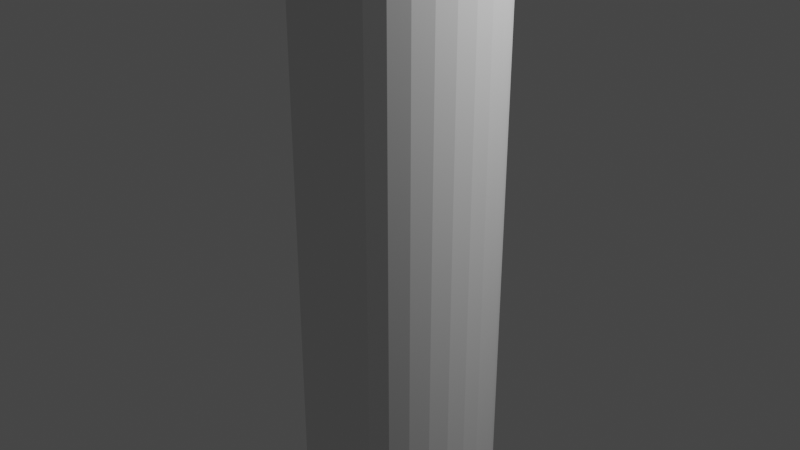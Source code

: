# Source: exp2.blend  (saved by Blender 2.90.8; exported with 4.5.12 LTS)
import bpy
from mathutils import Matrix  # noqa: F401  (used for matrix-valued properties, if any)

bpy.ops.wm.read_factory_settings(use_empty=True)
scene = bpy.context.scene
scene.name = 'Scene'

# ---- collections
col_collection = bpy.data.collections.new('Collection'); scene.collection.children.link(col_collection)

# ---- world
world_world = bpy.data.worlds.new('World'); scene.world = world_world
world_world.use_nodes = True; world_world.node_tree.nodes.clear()
_N = world_world.node_tree.nodes; _L = world_world.node_tree.links
n0 = _N.new('ShaderNodeOutputWorld'); n0.name = 'World Output'; n0.location = (300, 300)
n1 = _N.new('ShaderNodeBackground'); n1.name = 'Background'; n1.location = (10, 300)
n1.inputs[0].default_value = (0.05088, 0.05088, 0.05088, 1.0)
_L.new(n1.outputs[0], n0.inputs[0])
n0.is_active_output = True
world_world.color = (0.05088, 0.05088, 0.05088)
world_world.use_sun_shadow = False
world_world.sun_shadow_jitter_overblur = 0.0

# ---- lights
light_light = bpy.data.lights.new('Light', 'POINT')
light_light.transmission_factor = 0.0
light_light.energy = 1000.0
light_light.shadow_soft_size = 0.1
light_light.shadow_maximum_resolution = 0.006
light_light.use_absolute_resolution = True

# ---- meshes
me_cylinder = bpy.data.meshes.new('Cylinder')
me_cylinder.from_pydata([(0.0, 1.0, -1.0), (0.0, 1.0, 1.0), (0.1951, 0.9808, -1.0), (0.1951, 0.9808, 1.0), (0.3827, 0.9239, -1.0), (0.3827, 0.9239, 1.0), (0.5556, 0.8315, -1.0), (0.5556, 0.8315, 1.0), (0.7071, 0.7071, -1.0), (0.7071, 0.7071, 1.0), (0.8315, 0.5556, -1.0), (0.8315, 0.5556, 1.0), (0.9239, 0.3827, -1.0), (0.9239, 0.3827, 1.0), (0.9808, 0.1951, -1.0), (0.9808, 0.1951, 1.0), (1.0, 7.55e-08, -1.0), (1.0, 7.55e-08, 1.0), (0.9808, -0.1951, -1.0), (0.9808, -0.1951, 1.0), (0.9239, -0.3827, -1.0), (0.9239, -0.3827, 1.0), (0.8315, -0.5556, -1.0), (0.8315, -0.5556, 1.0), (0.7071, -0.7071, -1.0), (0.7071, -0.7071, 1.0), (0.5556, -0.8315, -1.0), (0.5556, -0.8315, 1.0), (0.3827, -0.9239, -1.0), (0.3827, -0.9239, 1.0), (0.1951, -0.9808, -1.0), (0.1951, -0.9808, 1.0), (-3.258e-07, -1.0, -1.0), (-3.258e-07, -1.0, 1.0), (-0.1951, -0.9808, -1.0), (-0.1951, -0.9808, 1.0), (-0.3827, -0.9239, -1.0), (-0.3827, -0.9239, 1.0), (-0.5556, -0.8315, -1.0), (-0.5556, -0.8315, 1.0), (-0.7071, -0.7071, -1.0), (-0.7071, -0.7071, 1.0), (-0.8315, -0.5556, -1.0), (-0.8315, -0.5556, 1.0), (-0.9239, -0.3827, -1.0), (-0.9239, -0.3827, 1.0), (-0.9808, -0.1951, -1.0), (-0.9808, -0.1951, 1.0), (-1.0, 9.656e-07, -1.0), (-1.0, 9.656e-07, 1.0), (-0.9808, 0.1951, -1.0), (-0.9808, 0.1951, 1.0), (-0.9239, 0.3827, -1.0), (-0.9239, 0.3827, 1.0), (-0.8315, 0.5556, -1.0), (-0.8315, 0.5556, 1.0), (-0.7071, 0.7071, -1.0), (-0.7071, 0.7071, 1.0), (-0.5556, 0.8315, -1.0), (-0.5556, 0.8315, 1.0), (-0.3827, 0.9239, -1.0), (-0.3827, 0.9239, 1.0), (-0.1951, 0.9808, -1.0), (-0.1951, 0.9808, 1.0)], [], [(0, 1, 3, 2), (2, 3, 5, 4), (4, 5, 7, 6), (6, 7, 9, 8), (8, 9, 11, 10), (10, 11, 13, 12), (12, 13, 15, 14), (14, 15, 17, 16), (16, 17, 19, 18), (18, 19, 21, 20), (20, 21, 23, 22), (22, 23, 25, 24), (24, 25, 27, 26), (26, 27, 29, 28), (28, 29, 31, 30), (30, 31, 33, 32), (32, 33, 35, 34), (34, 35, 37, 36), (36, 37, 39, 38), (38, 39, 41, 40), (40, 41, 43, 42), (42, 43, 45, 44), (44, 45, 47, 46), (46, 47, 49, 48), (48, 49, 51, 50), (50, 51, 53, 52), (52, 53, 55, 54), (54, 55, 57, 56), (56, 57, 59, 58), (58, 59, 61, 60), (3, 1, 63, 61, 59, 57, 55, 53, 51, 49, 47, 45, 43, 41, 39, 37, 35, 33, 31, 29, 27, 25, 23, 21, 19, 17, 15, 13, 11, 9, 7, 5), (60, 61, 63, 62), (62, 63, 1, 0), (0, 2, 4, 6, 8, 10, 12, 14, 16, 18, 20, 22, 24, 26, 28, 30, 32, 34, 36, 38, 40, 42, 44, 46, 48, 50, 52, 54, 56, 58, 60, 62)])
_uv = me_cylinder.uv_layers.new(name='UVMap')
_uv.uv.foreach_set('vector', [1.0, 0.5, 1.0, 1.0, 0.9688, 1.0, 0.9688, 0.5, 0.9688, 0.5, 0.9688, 1.0, 0.9375, 1.0, 0.9375, 0.5, 0.9375, 0.5, 0.9375, 1.0, 0.9062, 1.0, 0.9062, 0.5, 0.9062, 0.5, 0.9062, 1.0, 0.875, 1.0, 0.875, 0.5, 0.875, 0.5, 0.875, 1.0, 0.8438, 1.0, 0.8438, 0.5, 0.8438, 0.5, 0.8438, 1.0, 0.8125, 1.0, 0.8125, 0.5, 0.8125, 0.5, 0.8125, 1.0, 0.7812, 1.0, 0.7812, 0.5, 0.7812, 0.5, 0.7812, 1.0, 0.75, 1.0, 0.75, 0.5, 0.75, 0.5, 0.75, 1.0, 0.7188, 1.0, 0.7188, 0.5, 0.7188, 0.5, 0.7188, 1.0, 0.6875, 1.0, 0.6875, 0.5, 0.6875, 0.5, 0.6875, 1.0, 0.6562, 1.0, 0.6562, 0.5, 0.6562, 0.5, 0.6562, 1.0, 0.625, 1.0, 0.625, 0.5, 0.625, 0.5, 0.625, 1.0, 0.5938, 1.0, 0.5938, 0.5, 0.5938, 0.5, 0.5938, 1.0, 0.5625, 1.0, 0.5625, 0.5, 0.5625, 0.5, 0.5625, 1.0, 0.5312, 1.0, 0.5312, 0.5, 0.5312, 0.5, 0.5312, 1.0, 0.5, 1.0, 0.5, 0.5, 0.5, 0.5, 0.5, 1.0, 0.4688, 1.0, 0.4688, 0.5, 0.4688, 0.5, 0.4688, 1.0, 0.4375, 1.0, 0.4375, 0.5, 0.4375, 0.5, 0.4375, 1.0, 0.4062, 1.0, 0.4062, 0.5, 0.4062, 0.5, 0.4062, 1.0, 0.375, 1.0, 0.375, 0.5, 0.375, 0.5, 0.375, 1.0, 0.3438, 1.0, 0.3438, 0.5, 0.3438, 0.5, 0.3438, 1.0, 0.3125, 1.0, 0.3125, 0.5, 0.3125, 0.5, 0.3125, 1.0, 0.2812, 1.0, 0.2812, 0.5, 0.2812, 0.5, 0.2812, 1.0, 0.25, 1.0, 0.25, 0.5, 0.25, 0.5, 0.25, 1.0, 0.2188, 1.0, 0.2188, 0.5, 0.2188, 0.5, 0.2188, 1.0, 0.1875, 1.0, 0.1875, 0.5, 0.1875, 0.5, 0.1875, 1.0, 0.1562, 1.0, 0.1562, 0.5, 0.1562, 0.5, 0.1562, 1.0, 0.125, 1.0, 0.125, 0.5, 0.125, 0.5, 0.125, 1.0, 0.09375, 1.0, 0.09375, 0.5, 0.09375, 0.5, 0.09375, 1.0, 0.0625, 1.0, 0.0625, 0.5, 0.2968, 0.4854, 0.25, 0.49, 0.2032, 0.4854, 0.1582, 0.4717, 0.1167, 0.4496, 0.08029, 0.4197, 0.05045, 0.3833, 0.02827, 0.3418, 0.01461, 0.2968, 0.01, 0.25, 0.01461, 0.2032, 0.02827, 0.1582, 0.05045, 0.1167, 0.08029, 0.08029, 0.1167, 0.05045, 0.1582, 0.02827, 0.2032, 0.01461, 0.25, 0.01, 0.2968, 0.01461, 0.3418, 0.02827, 0.3833, 0.05045, 0.4197, 0.08029, 0.4496, 0.1167, 0.4717, 0.1582, 0.4854, 0.2032, 0.49, 0.25, 0.4854, 0.2968, 0.4717, 0.3418, 0.4496, 0.3833, 0.4197, 0.4197, 0.3833, 0.4496, 0.3418, 0.4717, 0.0625, 0.5, 0.0625, 1.0, 0.03125, 1.0, 0.03125, 0.5, 0.03125, 0.5, 0.03125, 1.0, 0.0, 1.0, 0.0, 0.5, 0.75, 0.49, 0.7968, 0.4854, 0.8418, 0.4717, 0.8833, 0.4496, 0.9197, 0.4197, 0.9496, 0.3833, 0.9717, 0.3418, 0.9854, 0.2968, 0.99, 0.25, 0.9854, 0.2032, 0.9717, 0.1582, 0.9496, 0.1167, 0.9197, 0.08029, 0.8833, 0.05045, 0.8418, 0.02827, 0.7968, 0.01461, 0.75, 0.01, 0.7032, 0.01461, 0.6582, 0.02827, 0.6167, 0.05045, 0.5803, 0.08029, 0.5504, 0.1167, 0.5283, 0.1582, 0.5146, 0.2032, 0.51, 0.25, 0.5146, 0.2968, 0.5283, 0.3418, 0.5504, 0.3833, 0.5803, 0.4197, 0.6167, 0.4496, 0.6582, 0.4717, 0.7032, 0.4854])
me_cylinder.use_remesh_preserve_volume = False
me_cylinder.use_remesh_preserve_attributes = False
me_cylinder.use_mirror_vertex_groups = False
me_cylinder.update()

# ---- objects
ob_light = bpy.data.objects.new('Light', light_light)
ob_cylinder = bpy.data.objects.new('Cylinder', me_cylinder)

# ---- transforms, parenting, visibility, modifiers, constraints
ob_light.location = (4.076, 1.005, 5.904)
ob_light.rotation_euler = (0.6503, 0.05522, 1.866)
ob_light.lock_rotations_4d = False
ob_light.empty_display_type = 'ARROWS'
ob_light.color = (0.0, 0.0, 0.0, 0.0)
ob_light.lineart.crease_threshold = 0.0
ob_cylinder.location = (0.0, 0.0, 0.0)
ob_cylinder.scale = (1.0, 1.0, 3.0)
ob_cylinder.lineart.crease_threshold = 0.0

# ---- collection membership
col_collection.objects.link(ob_light)
col_collection.objects.link(ob_cylinder)

# ---- scene / render settings (as saved in the file)
scene.frame_start = 1; scene.frame_end = 250; scene.frame_set(1)
scene.render.engine = 'BLENDER_EEVEE_NEXT'
scene.cycles.use_denoising = False
scene.cycles.samples = 128
scene.cycles.sampling_pattern = 'TABULATED_SOBOL'
scene.cycles.use_adaptive_sampling = False
scene.cycles.use_light_tree = False
scene.view_settings.view_transform = 'Filmic'
bpy.context.view_layer.update()

# ---- added for rendering (the .blend has no active camera): camera
cam_auto = bpy.data.cameras.new('AutoCamera')
cam_auto.lens = 50.0
cam_auto.sensor_width = 36.0
cam_auto.clip_end = 1000.0
ob_auto_camera = bpy.data.objects.new('AutoCamera', cam_auto)
scene.collection.objects.link(ob_auto_camera)
ob_auto_camera.location = (6.13725, -7.3647, 4.9098)
ob_auto_camera.rotation_euler = (1.09748, -7.21219e-08, 0.694738)
scene.camera = ob_auto_camera
bpy.context.view_layer.update()
